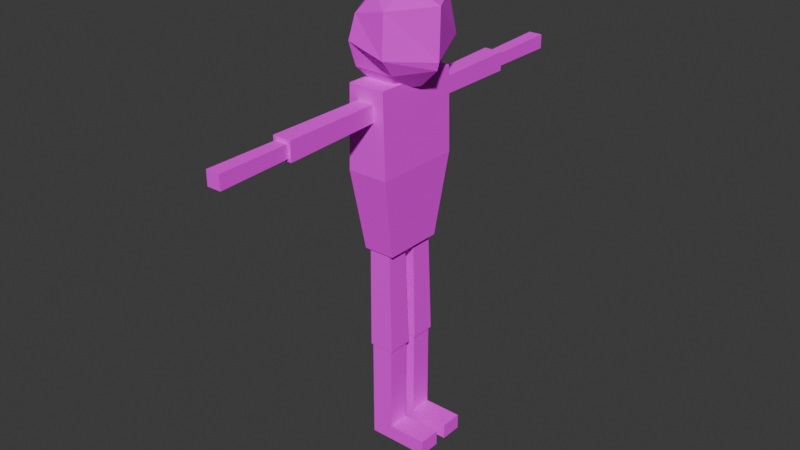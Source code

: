 # Source: blend_entity.blend  (saved by Blender 5.1.30; exported with 4.5.12 LTS)
import bpy
from mathutils import Matrix  # noqa: F401  (used for matrix-valued properties, if any)

bpy.ops.wm.read_factory_settings(use_empty=True)
scene = bpy.context.scene
scene.name = 'Scene'

# ---- collections
col_collection = bpy.data.collections.new('Collection'); scene.collection.children.link(col_collection)

# ---- images (referenced by path relative to the original .blend; pixels are not part of the script)
import os
ASSET_DIR = os.environ.get("B2B_ASSET_DIR", "")  # directory of the original .blend (textures are referenced by path, not embedded)
HERE = os.path.dirname(os.path.abspath(__file__))  # packed textures are extracted next to this script under _unpacked/

def load_image(name, relpath, width, height, colorspace="sRGB"):
    """Load a texture the original file referenced (path relative to the .blend, or extracted next to this script)."""
    p = next((c for c in (os.path.join(HERE, relpath), os.path.join(ASSET_DIR, relpath)) if relpath and os.path.exists(c)), "")
    if p:
        img = bpy.data.images.load(p, check_existing=True)
        img.name = name
    else:  # same state as the original file: an image datablock whose file is absent (Cycles renders it pink)
        img = bpy.data.images.new(name, width, height)
        img.source = "FILE"
        img.filepath = "//" + (relpath or name)
    img.colorspace_settings.name = colorspace
    return img
img_ase_entity_textures_png = load_image('ase_entity_textures.png', 'ase_entity_textures.png', 1024, 1024, 'sRGB')

# ---- materials (node trees are filled in below, after node groups)
mat_monster_material = bpy.data.materials.new('monster_material')
mat_monster_material.alpha_threshold = 0.0
mat_monster_material.use_backface_culling_lightprobe_volume = False
mat_monster_material.roughness = 0.5
mat_monster_material.line_color = (0.0, 0.0, 0.0, 1.0)

# ---- material node trees
mat_monster_material.use_nodes = True; mat_monster_material.node_tree.nodes.clear()
_N = mat_monster_material.node_tree.nodes; _L = mat_monster_material.node_tree.links
n0 = _N.new('ShaderNodeOutputMaterial'); n0.name = 'Material Output'; n0.location = (200, 100)
n1 = _N.new('ShaderNodeBsdfPrincipled'); n1.name = 'Principled BSDF'; n1.location = (-200, 100)
n1.inputs[2].default_value = 1.0
n2 = _N.new('ShaderNodeTexImage'); n2.name = 'Image Texture'; n2.location = (-490, 80)
n2.image = img_ase_entity_textures_png
n2.interpolation = 'Closest'
_L.new(n1.outputs[0], n0.inputs[0])
_L.new(n2.outputs[0], n1.inputs[0])
n0.is_active_output = True

# ---- world
world_world = bpy.data.worlds.new('World'); scene.world = world_world
world_world.use_nodes = True; world_world.node_tree.nodes.clear()
_N = world_world.node_tree.nodes; _L = world_world.node_tree.links
n0 = _N.new('ShaderNodeOutputWorld'); n0.name = 'World Output'; n0.location = (200, 100)
n1 = _N.new('ShaderNodeBackground'); n1.name = 'Background'; n1.location = (-200, 100)
n1.inputs[0].default_value = (0.05088, 0.05088, 0.05088, 1.0)
_L.new(n1.outputs[0], n0.inputs[0])
n0.is_active_output = True
world_world.color = (0.05088, 0.05088, 0.05088)
world_world.sun_shadow_jitter_overblur = 0.0

# ---- meshes
me_cube = bpy.data.meshes.new('Cube')
me_cube.from_pydata([(0.1578, 0.3865, 0.7027), (0.1357, 0.262, -0.7027), (0.1578, -0.3865, 0.7027), (0.1357, -0.262, -0.7027), (-0.1578, 0.3865, 0.7027), (-0.1357, 0.262, -0.7027), (-0.1578, -0.3865, 0.7027), (-0.1357, -0.262, -0.7027), (0.1763, 0.3865, -1.421e-14), (-0.1763, -0.3865, -1.421e-14), (0.1763, -0.3865, -1.421e-14), (-0.1763, 0.3865, -1.421e-14)], [], [(0, 4, 6, 2), (10, 2, 6, 9), (9, 6, 4, 11), (5, 1, 3, 7), (8, 0, 2, 10), (11, 4, 0, 8), (5, 11, 8, 1), (1, 8, 10, 3), (7, 9, 11, 5), (3, 10, 9, 7)])
_uv = me_cube.uv_layers.new(name='UVMap')
_uv.uv.foreach_set('vector', [0.5, 0.0, 1.0, 0.0, 1.0, 0.5, 0.5, 0.5, 0.75, 0.0, 1.0, 0.0, 1.0, 0.5, 0.75, 0.5, 0.75, 0.0, 1.0, 0.0, 1.0, 0.5, 0.75, 0.5, 0.5, 0.0, 1.0, 0.0, 1.0, 0.5, 0.5, 0.5, 0.75, 0.0, 1.0, 0.0, 1.0, 0.5, 0.75, 0.5, 0.75, 0.0, 1.0, 0.0, 1.0, 0.5, 0.75, 0.5, 0.5, 0.0, 0.75, 0.0, 0.75, 0.5, 0.5, 0.5, 0.5, 0.0, 0.75, 0.0, 0.75, 0.5, 0.5, 0.5, 0.5, 0.0, 0.75, 0.0, 0.75, 0.5, 0.5, 0.5, 0.5, 0.0, 0.75, 0.0, 0.75, 0.5, 0.5, 0.5])
me_cube.materials.append(mat_monster_material)
me_cube.use_mirror_vertex_groups = False
me_cube.update()
me_sphere = bpy.data.meshes.new('Sphere')
me_sphere.from_pydata([(0.02134, -0.06611, 1.734), (0.2713, 0.3669, 1.6), (0.4095, 0.8618, 1.441), (0.4924, 1.005, 0.6026), (0.4544, 0.6839, 0.234), (0.2713, 0.3669, -0.132), (0.02134, -0.06611, -0.266), (0.5213, -0.06611, 1.6), (0.9452, -0.06611, 1.441), (0.9293, -0.06611, 0.4017), (0.8874, -0.06611, 0.234), (0.5213, -0.06611, -0.132), (0.2713, -0.4991, 1.6), (0.4095, -0.994, 1.441), (0.4924, -1.138, 0.6026), (0.4544, -0.8161, 0.234), (0.2713, -0.4991, -0.132), (-0.2287, -0.4991, 1.6), (-0.4117, -0.8161, 1.234), (-0.4787, -0.9321, 0.734), (-0.4117, -0.8161, 0.234), (-0.2287, -0.4991, -0.132), (-0.4787, -0.06611, 1.6), (-0.8447, -0.06611, 1.234), (-0.9787, -0.06611, 0.734), (-0.8447, -0.06611, 0.234), (-0.4787, -0.06611, -0.132), (-0.2287, 0.3669, 1.6), (-0.4117, 0.6839, 1.234), (-0.4787, 0.7999, 0.734), (-0.4117, 0.6839, 0.234), (-0.2287, 0.3669, -0.132)], [], [(5, 4, 10, 11), (3, 2, 8, 9), (1, 0, 7), (6, 5, 11), (4, 3, 9, 10), (2, 1, 7, 8), (6, 11, 16), (10, 9, 14, 15), (8, 7, 12, 13), (11, 10, 15, 16), (9, 8, 13, 14), (7, 0, 12), (6, 16, 21), (15, 14, 19, 20), (13, 12, 17, 18), (16, 15, 20, 21), (14, 13, 18, 19), (12, 0, 17), (6, 21, 26), (20, 19, 24, 25), (18, 17, 22, 23), (21, 20, 25, 26), (19, 18, 23, 24), (17, 0, 22), (25, 24, 29, 30), (23, 22, 27, 28), (26, 25, 30, 31), (24, 23, 28, 29), (22, 0, 27), (6, 26, 31), (28, 27, 1, 2), (31, 30, 4, 5), (29, 28, 2, 3), (27, 0, 1), (6, 31, 5), (30, 29, 3, 4)])
_uv = me_sphere.uv_layers.new(name='UVMap')
_uv.uv.foreach_set('vector', [0.8125, 0.09375, 0.8125, 0.1875, 0.75, 0.1875, 0.75, 0.09375, 0.0, 0.5, 0.0, 1.0, 0.5, 1.0, 0.5, 0.5, 0.8125, 0.4062, 0.7812, 0.4688, 0.75, 0.4062, 0.7812, 0.03125, 0.8125, 0.09375, 0.75, 0.09375, 0.8125, 0.1875, 0.8125, 0.25, 0.75, 0.25, 0.75, 0.1875, 0.8125, 0.3125, 0.8125, 0.4062, 0.75, 0.4062, 0.75, 0.3125, 0.7188, 0.03125, 0.75, 0.09375, 0.6875, 0.09375, 0.75, 0.1875, 0.75, 0.25, 0.6875, 0.25, 0.6875, 0.1875, 0.75, 0.3125, 0.75, 0.4062, 0.6875, 0.4062, 0.6875, 0.3125, 0.75, 0.09375, 0.75, 0.1875, 0.6875, 0.1875, 0.6875, 0.09375, 0.5, 0.5, 0.5, 1.0, 0.0, 1.0, 0.0, 0.5, 0.75, 0.4062, 0.7188, 0.4688, 0.6875, 0.4062, 0.625, 0.03125, 0.6875, 0.09375, 0.5938, 0.09375, 0.6875, 0.1875, 0.6875, 0.25, 0.5938, 0.25, 0.5938, 0.1875, 0.6875, 0.3125, 0.6875, 0.4062, 0.5938, 0.4062, 0.5938, 0.3125, 0.6875, 0.09375, 0.6875, 0.1875, 0.5938, 0.1875, 0.5938, 0.09375, 0.6875, 0.25, 0.6875, 0.3125, 0.5938, 0.3125, 0.5938, 0.25, 0.6875, 0.4062, 0.625, 0.4688, 0.5938, 0.4062, 0.5625, 0.03125, 0.5938, 0.09375, 0.5312, 0.09375, 0.5938, 0.1875, 0.5938, 0.25, 0.5312, 0.25, 0.5312, 0.1875, 0.5938, 0.3125, 0.5938, 0.4062, 0.5312, 0.4062, 0.5312, 0.3125, 0.5938, 0.09375, 0.5938, 0.1875, 0.5312, 0.1875, 0.5312, 0.09375, 0.5938, 0.25, 0.5938, 0.3125, 0.5312, 0.3125, 0.5312, 0.25, 0.5938, 0.4062, 0.5625, 0.4688, 0.5312, 0.4062, 0.9688, 0.1875, 0.9688, 0.25, 0.9062, 0.25, 0.9062, 0.1875, 0.9688, 0.3125, 0.9688, 0.4062, 0.9062, 0.4062, 0.9062, 0.3125, 0.9688, 0.09375, 0.9688, 0.1875, 0.9062, 0.1875, 0.9062, 0.09375, 0.9688, 0.25, 0.9688, 0.3125, 0.9062, 0.3125, 0.9062, 0.25, 0.9688, 0.4062, 0.9375, 0.4688, 0.9062, 0.4062, 0.9375, 0.03125, 0.9688, 0.09375, 0.9062, 0.09375, 0.9062, 0.3125, 0.9062, 0.4062, 0.8125, 0.4062, 0.8125, 0.3125, 0.9062, 0.09375, 0.9062, 0.1875, 0.8125, 0.1875, 0.8125, 0.09375, 0.9062, 0.25, 0.9062, 0.3125, 0.8125, 0.3125, 0.8125, 0.25, 0.9062, 0.4062, 0.875, 0.4688, 0.8125, 0.4062, 0.875, 0.03125, 0.9062, 0.09375, 0.8125, 0.09375, 0.9062, 0.1875, 0.9062, 0.25, 0.8125, 0.25, 0.8125, 0.1875])
me_sphere.materials.append(mat_monster_material)
me_sphere.update()
me_cube_001 = bpy.data.meshes.new('Cube.001')
me_cube_001.from_pydata([(-0.2585, -0.1871, -1.805), (-0.2333, -0.2038, 0.02636), (-0.2585, 0.2497, -1.805), (-0.2333, 0.1828, 0.02636), (0.1784, -0.1871, -1.805), (0.1532, -0.2038, 0.02636), (0.1784, 0.2497, -1.805), (0.1532, 0.1828, 0.02636)], [], [(0, 1, 3, 2), (2, 3, 7, 6), (6, 7, 5, 4), (4, 5, 1, 0), (2, 6, 4, 0), (7, 3, 1, 5)])
_uv = me_cube_001.uv_layers.new(name='UVMap')
_uv.uv.foreach_set('vector', [0.5938, 0.1562, 0.8438, 0.1562, 0.8438, 0.4062, 0.5938, 0.4062, 0.5938, 0.1562, 0.8438, 0.1562, 0.8438, 0.4062, 0.5938, 0.4062, 0.5938, 0.1562, 0.8438, 0.1562, 0.8438, 0.4062, 0.5938, 0.4062, 0.5938, 0.1562, 0.8438, 0.1562, 0.8438, 0.4062, 0.5938, 0.4062, 0.5938, 0.1562, 0.8438, 0.1562, 0.8438, 0.4062, 0.5938, 0.4062, 0.5938, 0.1562, 0.8438, 0.1562, 0.8438, 0.4062, 0.5938, 0.4062])
me_cube_001.materials.append(mat_monster_material)
me_cube_001.update()
me_cube_002 = bpy.data.meshes.new('Cube.002')
me_cube_002.from_pydata([(-0.1947, -0.2002, -1.785), (-0.1947, -0.2002, 0.248), (-0.1947, 0.1863, -1.785), (-0.1947, 0.1863, 0.248), (0.1918, -0.2002, -1.785), (0.1918, -0.2002, 0.248), (0.1918, 0.1863, -1.785), (0.1918, 0.1863, 0.248), (-0.1947, -0.2002, -1.52), (-0.1947, 0.1863, -1.52), (0.1918, 0.1863, -1.52), (0.1918, -0.2002, -1.52), (0.8705, 0.1863, -1.52), (0.8705, 0.1863, -1.785), (0.8705, -0.2002, -1.785), (0.8705, -0.2002, -1.52)], [], [(8, 1, 3, 9), (9, 3, 7, 10), (10, 7, 5, 11), (11, 5, 1, 8), (2, 6, 4, 0), (7, 3, 1, 5), (4, 11, 8, 0), (6, 10, 12, 13), (2, 9, 10, 6), (0, 8, 9, 2), (13, 12, 15, 14), (10, 11, 15, 12), (11, 4, 14, 15), (4, 6, 13, 14)])
_uv = me_cube_002.uv_layers.new(name='UVMap')
_uv.uv.foreach_set('vector', [0.6214, 0.1562, 0.8438, 0.1562, 0.8438, 0.4062, 0.6214, 0.4062, 0.6214, 0.1562, 0.8438, 0.1562, 0.8438, 0.4062, 0.6214, 0.4062, 0.6214, 0.1562, 0.8438, 0.1562, 0.8438, 0.4062, 0.6214, 0.4062, 0.6214, 0.1562, 0.8438, 0.1562, 0.8438, 0.4062, 0.6214, 0.4062, 0.5938, 0.1562, 0.8438, 0.1562, 0.8438, 0.4062, 0.5938, 0.4062, 0.5938, 0.1562, 0.8438, 0.1562, 0.8438, 0.4062, 0.5938, 0.4062, 0.5938, 0.1562, 0.6214, 0.1562, 0.6214, 0.4062, 0.5938, 0.4062, 0.5938, 0.4062, 0.6214, 0.4062, 0.6214, 0.4062, 0.5938, 0.4062, 0.5938, 0.1562, 0.6214, 0.1562, 0.6214, 0.4062, 0.5938, 0.4062, 0.5938, 0.1562, 0.6214, 0.1562, 0.6214, 0.4062, 0.5938, 0.4062, 0.5938, 0.1562, 0.6214, 0.1562, 0.6214, 0.4062, 0.5938, 0.4062, 0.6214, 0.1562, 0.6214, 0.4062, 0.6214, 0.4062, 0.6214, 0.1562, 0.6214, 0.1562, 0.5938, 0.1562, 0.5938, 0.1562, 0.6214, 0.1562, 0.8438, 0.4062, 0.8438, 0.1562, 0.8438, 0.1562, 0.8438, 0.4062])
me_cube_002.materials.append(mat_monster_material)
me_cube_002.update()
me_cube_005 = bpy.data.meshes.new('Cube.005')
me_cube_005.from_pydata([(-0.2528, -0.1968, -1.73), (-0.2276, -0.2134, 0.1015), (-0.2528, 0.24, -1.73), (-0.2276, 0.1731, 0.1015), (0.1841, -0.1968, -1.73), (0.1589, -0.2134, 0.1015), (0.1841, 0.24, -1.73), (0.1589, 0.1731, 0.1015)], [], [(0, 1, 3, 2), (2, 3, 7, 6), (6, 7, 5, 4), (4, 5, 1, 0), (2, 6, 4, 0), (7, 3, 1, 5)])
_uv = me_cube_005.uv_layers.new(name='UVMap')
_uv.uv.foreach_set('vector', [0.5938, 0.1562, 0.8438, 0.1562, 0.8438, 0.4062, 0.5938, 0.4062, 0.5938, 0.1562, 0.8438, 0.1562, 0.8438, 0.4062, 0.5938, 0.4062, 0.5938, 0.1562, 0.8438, 0.1562, 0.8438, 0.4062, 0.5938, 0.4062, 0.5938, 0.1562, 0.8438, 0.1562, 0.8438, 0.4062, 0.5938, 0.4062, 0.5938, 0.1562, 0.8438, 0.1562, 0.8438, 0.4062, 0.5938, 0.4062, 0.5938, 0.1562, 0.8438, 0.1562, 0.8438, 0.4062, 0.5938, 0.4062])
me_cube_005.materials.append(mat_monster_material)
me_cube_005.update()
me_cube_006 = bpy.data.meshes.new('Cube.006')
me_cube_006.from_pydata([(-0.2528, -0.1968, -1.73), (-0.2276, -0.2134, 0.1015), (-0.2528, 0.24, -1.73), (-0.2276, 0.1731, 0.1015), (0.1841, -0.1968, -1.73), (0.1589, -0.2134, 0.1015), (0.1841, 0.24, -1.73), (0.1589, 0.1731, 0.1015)], [], [(0, 1, 3, 2), (2, 3, 7, 6), (6, 7, 5, 4), (4, 5, 1, 0), (2, 6, 4, 0), (7, 3, 1, 5)])
_uv = me_cube_006.uv_layers.new(name='UVMap')
_uv.uv.foreach_set('vector', [0.5938, 0.1562, 0.8438, 0.1562, 0.8438, 0.4062, 0.5938, 0.4062, 0.5938, 0.1562, 0.8438, 0.1562, 0.8438, 0.4062, 0.5938, 0.4062, 0.5938, 0.1562, 0.8438, 0.1562, 0.8438, 0.4062, 0.5938, 0.4062, 0.5938, 0.1562, 0.8438, 0.1562, 0.8438, 0.4062, 0.5938, 0.4062, 0.5938, 0.1562, 0.8438, 0.1562, 0.8438, 0.4062, 0.5938, 0.4062, 0.5938, 0.1562, 0.8438, 0.1562, 0.8438, 0.4062, 0.5938, 0.4062])
me_cube_006.materials.append(mat_monster_material)
me_cube_006.update()
me_cube_007 = bpy.data.meshes.new('Cube.007')
me_cube_007.from_pydata([(-0.2585, -0.1871, -1.805), (-0.2333, -0.2038, 0.02636), (-0.2585, 0.2497, -1.805), (-0.2333, 0.1828, 0.02636), (0.1784, -0.1871, -1.805), (0.1532, -0.2038, 0.02636), (0.1784, 0.2497, -1.805), (0.1532, 0.1828, 0.02636)], [], [(0, 1, 3, 2), (2, 3, 7, 6), (6, 7, 5, 4), (4, 5, 1, 0), (2, 6, 4, 0), (7, 3, 1, 5)])
_uv = me_cube_007.uv_layers.new(name='UVMap')
_uv.uv.foreach_set('vector', [0.5938, 0.1562, 0.8438, 0.1562, 0.8438, 0.4062, 0.5938, 0.4062, 0.5938, 0.1562, 0.8438, 0.1562, 0.8438, 0.4062, 0.5938, 0.4062, 0.5938, 0.1562, 0.8438, 0.1562, 0.8438, 0.4062, 0.5938, 0.4062, 0.5938, 0.1562, 0.8438, 0.1562, 0.8438, 0.4062, 0.5938, 0.4062, 0.5938, 0.1562, 0.8438, 0.1562, 0.8438, 0.4062, 0.5938, 0.4062, 0.5938, 0.1562, 0.8438, 0.1562, 0.8438, 0.4062, 0.5938, 0.4062])
me_cube_007.materials.append(mat_monster_material)
me_cube_007.update()
me_cube_008 = bpy.data.meshes.new('Cube.008')
me_cube_008.from_pydata([(-0.1947, -0.2002, -1.785), (-0.1947, -0.2002, 0.248), (-0.1947, 0.1863, -1.785), (-0.1947, 0.1863, 0.248), (0.1918, -0.2002, -1.785), (0.1918, -0.2002, 0.248), (0.1918, 0.1863, -1.785), (0.1918, 0.1863, 0.248), (-0.1947, -0.2002, -1.52), (-0.1947, 0.1863, -1.52), (0.1918, 0.1863, -1.52), (0.1918, -0.2002, -1.52), (0.8705, 0.1863, -1.52), (0.8705, 0.1863, -1.785), (0.8705, -0.2002, -1.785), (0.8705, -0.2002, -1.52)], [], [(8, 1, 3, 9), (9, 3, 7, 10), (10, 7, 5, 11), (11, 5, 1, 8), (2, 6, 4, 0), (7, 3, 1, 5), (4, 11, 8, 0), (6, 10, 12, 13), (2, 9, 10, 6), (0, 8, 9, 2), (13, 12, 15, 14), (10, 11, 15, 12), (11, 4, 14, 15), (4, 6, 13, 14)])
_uv = me_cube_008.uv_layers.new(name='UVMap')
_uv.uv.foreach_set('vector', [0.6214, 0.1562, 0.8438, 0.1562, 0.8438, 0.4062, 0.6214, 0.4062, 0.6214, 0.1562, 0.8438, 0.1562, 0.8438, 0.4062, 0.6214, 0.4062, 0.6214, 0.1562, 0.8438, 0.1562, 0.8438, 0.4062, 0.6214, 0.4062, 0.6214, 0.1562, 0.8438, 0.1562, 0.8438, 0.4062, 0.6214, 0.4062, 0.5938, 0.1562, 0.8438, 0.1562, 0.8438, 0.4062, 0.5938, 0.4062, 0.5938, 0.1562, 0.8438, 0.1562, 0.8438, 0.4062, 0.5938, 0.4062, 0.5938, 0.1562, 0.6214, 0.1562, 0.6214, 0.4062, 0.5938, 0.4062, 0.5938, 0.4062, 0.6214, 0.4062, 0.6214, 0.4062, 0.5938, 0.4062, 0.5938, 0.1562, 0.6214, 0.1562, 0.6214, 0.4062, 0.5938, 0.4062, 0.5938, 0.1562, 0.6214, 0.1562, 0.6214, 0.4062, 0.5938, 0.4062, 0.5938, 0.1562, 0.6214, 0.1562, 0.6214, 0.4062, 0.5938, 0.4062, 0.6214, 0.1562, 0.6214, 0.4062, 0.6214, 0.4062, 0.6214, 0.1562, 0.6214, 0.1562, 0.5938, 0.1562, 0.5938, 0.1562, 0.6214, 0.1562, 0.8438, 0.4062, 0.8438, 0.1562, 0.8438, 0.1562, 0.8438, 0.4062])
me_cube_008.materials.append(mat_monster_material)
me_cube_008.update()
me_cube_009 = bpy.data.meshes.new('Cube.009')
me_cube_009.from_pydata([(-0.2528, -0.1968, -1.73), (-0.2276, -0.2134, 0.1015), (-0.2528, 0.24, -1.73), (-0.2276, 0.1731, 0.1015), (0.1841, -0.1968, -1.73), (0.1589, -0.2134, 0.1015), (0.1841, 0.24, -1.73), (0.1589, 0.1731, 0.1015)], [], [(0, 1, 3, 2), (2, 3, 7, 6), (6, 7, 5, 4), (4, 5, 1, 0), (2, 6, 4, 0), (7, 3, 1, 5)])
_uv = me_cube_009.uv_layers.new(name='UVMap')
_uv.uv.foreach_set('vector', [0.5938, 0.1562, 0.8438, 0.1562, 0.8438, 0.4062, 0.5938, 0.4062, 0.5938, 0.1562, 0.8438, 0.1562, 0.8438, 0.4062, 0.5938, 0.4062, 0.5938, 0.1562, 0.8438, 0.1562, 0.8438, 0.4062, 0.5938, 0.4062, 0.5938, 0.1562, 0.8438, 0.1562, 0.8438, 0.4062, 0.5938, 0.4062, 0.5938, 0.1562, 0.8438, 0.1562, 0.8438, 0.4062, 0.5938, 0.4062, 0.5938, 0.1562, 0.8438, 0.1562, 0.8438, 0.4062, 0.5938, 0.4062])
me_cube_009.materials.append(mat_monster_material)
me_cube_009.update()
me_cube_010 = bpy.data.meshes.new('Cube.010')
me_cube_010.from_pydata([(-0.2528, -0.1968, -1.73), (-0.2276, -0.2134, 0.1015), (-0.2528, 0.24, -1.73), (-0.2276, 0.1731, 0.1015), (0.1841, -0.1968, -1.73), (0.1589, -0.2134, 0.1015), (0.1841, 0.24, -1.73), (0.1589, 0.1731, 0.1015)], [], [(0, 1, 3, 2), (2, 3, 7, 6), (6, 7, 5, 4), (4, 5, 1, 0), (2, 6, 4, 0), (7, 3, 1, 5)])
_uv = me_cube_010.uv_layers.new(name='UVMap')
_uv.uv.foreach_set('vector', [0.5938, 0.1562, 0.8438, 0.1562, 0.8438, 0.4062, 0.5938, 0.4062, 0.5938, 0.1562, 0.8438, 0.1562, 0.8438, 0.4062, 0.5938, 0.4062, 0.5938, 0.1562, 0.8438, 0.1562, 0.8438, 0.4062, 0.5938, 0.4062, 0.5938, 0.1562, 0.8438, 0.1562, 0.8438, 0.4062, 0.5938, 0.4062, 0.5938, 0.1562, 0.8438, 0.1562, 0.8438, 0.4062, 0.5938, 0.4062, 0.5938, 0.1562, 0.8438, 0.1562, 0.8438, 0.4062, 0.5938, 0.4062])
me_cube_010.materials.append(mat_monster_material)
me_cube_010.update()

# ---- objects
ob_monster_torso = bpy.data.objects.new('monster_torso', me_cube)
ob_monster_head = bpy.data.objects.new('monster_head', me_sphere)
ob_monster_left_leg_upper = bpy.data.objects.new('monster_left_leg_upper', me_cube_001)
ob_monster_left_leg_bottom = bpy.data.objects.new('monster_left_leg_bottom', me_cube_002)
ob_monster_left_hand_upper = bpy.data.objects.new('monster_left_hand_upper', me_cube_005)
ob_monster_left_hand_bottom = bpy.data.objects.new('monster_left_hand_bottom', me_cube_006)
ob_monster_left_right_upper = bpy.data.objects.new('monster_left_right_upper', me_cube_007)
ob_monster_left_right_bottom = bpy.data.objects.new('monster_left_right_bottom', me_cube_008)
ob_monster_right_hand_upper = bpy.data.objects.new('monster_right_hand_upper', me_cube_009)
ob_monster_right_hand_bottom = bpy.data.objects.new('monster_right_hand_bottom', me_cube_010)

# ---- transforms, parenting, visibility, modifiers, constraints
ob_monster_torso.location = (0.0, 0.0, 1.083)
ob_monster_torso.scale = (0.4199, 0.4199, 0.4199)
ob_monster_torso.lock_rotations_4d = False
ob_monster_torso.empty_display_type = 'ARROWS'
ob_monster_torso.lineart.crease_threshold = 0.0
ob_monster_head.location = (-0.003577, 0.01108, 1.378)
ob_monster_head.scale = (0.1676, 0.1676, 0.1676)
ob_monster_left_leg_upper.location = (0.008348, 0.06174, 0.7875)
ob_monster_left_leg_upper.scale = (0.2085, 0.2085, 0.2085)
ob_monster_left_leg_bottom.location = (0.0002985, 0.06782, 0.4112)
ob_monster_left_leg_bottom.scale = (0.2085, 0.2085, 0.2085)
ob_monster_left_hand_upper.location = (0.004446, 0.1394, 1.291)
ob_monster_left_hand_upper.rotation_euler = (1.571, -0.0, 0.0)
ob_monster_left_hand_upper.scale = (0.1563, 0.1563, 0.2085)
ob_monster_left_hand_bottom.location = (0.004446, 0.4893, 1.297)
ob_monster_left_hand_bottom.rotation_euler = (1.571, -0.0, 0.0)
ob_monster_left_hand_bottom.scale = (0.1174, 0.1174, 0.1566)
ob_monster_left_right_upper.location = (0.008348, -0.06235, 0.7875)
ob_monster_left_right_upper.scale = (0.2085, 0.2085, 0.2085)
ob_monster_left_right_bottom.location = (0.0002985, -0.05627, 0.4112)
ob_monster_left_right_bottom.scale = (0.2085, 0.2085, 0.2085)
ob_monster_right_hand_upper.location = (0.004446, -0.1604, 1.297)
ob_monster_right_hand_upper.rotation_euler = (-1.571, -0.0, 0.0)
ob_monster_right_hand_upper.scale = (0.1563, 0.1563, 0.2085)
ob_monster_right_hand_bottom.location = (0.004446, -0.5103, 1.291)
ob_monster_right_hand_bottom.rotation_euler = (-1.571, -0.0, 0.0)
ob_monster_right_hand_bottom.scale = (0.1174, 0.1174, 0.1566)

# ---- collection membership
col_collection.objects.link(ob_monster_torso)
col_collection.objects.link(ob_monster_head)
col_collection.objects.link(ob_monster_left_leg_upper)
col_collection.objects.link(ob_monster_left_leg_bottom)
col_collection.objects.link(ob_monster_left_hand_upper)
col_collection.objects.link(ob_monster_left_hand_bottom)
col_collection.objects.link(ob_monster_left_right_upper)
col_collection.objects.link(ob_monster_left_right_bottom)
col_collection.objects.link(ob_monster_right_hand_upper)
col_collection.objects.link(ob_monster_right_hand_bottom)

# ---- scene / render settings (as saved in the file)
scene.frame_start = 1; scene.frame_end = 250; scene.frame_set(1)
scene.render.engine = 'BLENDER_EEVEE_NEXT'
scene.render.bake_bias = 0.0
scene.render.bake_samples = 0
scene.cycles.sampling_pattern = 'TABULATED_SOBOL'
scene.eevee.use_volume_custom_range = False
bpy.context.view_layer.update()

# ---- added for rendering (the .blend has no active camera and no usable light): camera, sun
cam_auto = bpy.data.cameras.new('AutoCamera')
cam_auto.lens = 50.0
cam_auto.sensor_width = 36.0
cam_auto.clip_end = 1000.0
ob_auto_camera = bpy.data.objects.new('AutoCamera', cam_auto)
scene.collection.objects.link(ob_auto_camera)
ob_auto_camera.location = (2.10722, -2.53067, 2.53381)
ob_auto_camera.rotation_euler = (1.09748, -7.21219e-08, 0.694738)
scene.camera = ob_auto_camera
light_auto_sun = bpy.data.lights.new('AutoSun', 'SUN')
light_auto_sun.energy = 3.0
light_auto_sun.angle = 0.0523599
ob_auto_sun = bpy.data.objects.new('AutoSun', light_auto_sun)
scene.collection.objects.link(ob_auto_sun)
ob_auto_sun.rotation_euler = (0.872665, 0.174533, 0.523599)
bpy.context.view_layer.update()
